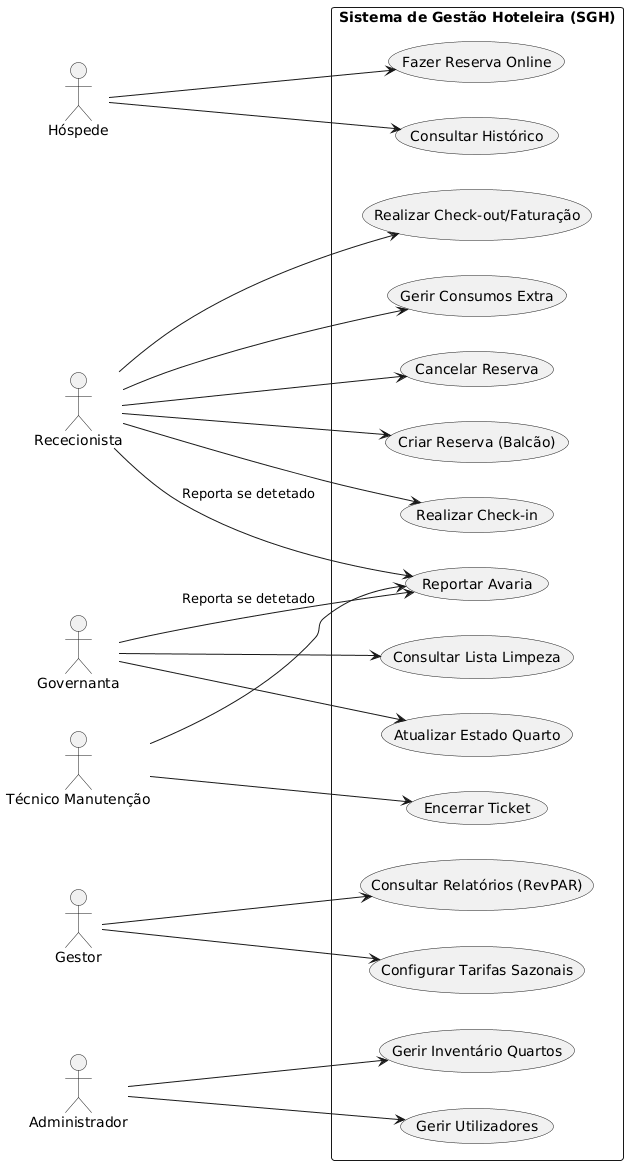

The diagram above was rendered by PlantUML. Its source (embedded in the PNG):
@startuml
left to right direction
skinparam packageStyle rectangle

actor "Hóspede" as hospede
actor "Rececionista" as rececionista
actor "Governanta" as governanta
actor "Técnico Manutenção" as tecnico
actor "Gestor" as gestor
actor "Administrador" as admin

rectangle "Sistema de Gestão Hoteleira (SGH)" {
  
  ' Casos de Uso Hóspede
  usecase "Fazer Reserva Online" as UC1
  usecase "Consultar Histórico" as UC2
  
  ' Casos de Uso Rececionista
  usecase "Criar Reserva (Balcão)" as UC3
  usecase "Realizar Check-in" as UC4
  usecase "Realizar Check-out/Faturação" as UC5
  usecase "Gerir Consumos Extra" as UC6
  usecase "Cancelar Reserva" as UC7
  
  ' Casos de Uso Governanta
  usecase "Consultar Lista Limpeza" as UC8
  usecase "Atualizar Estado Quarto" as UC9
  
  ' Casos de Uso Técnico
  usecase "Reportar Avaria" as UC10
  usecase "Encerrar Ticket" as UC11
  
  ' Casos de Uso Gestor
  usecase "Consultar Relatórios (RevPAR)" as UC12
  usecase "Configurar Tarifas Sazonais" as UC13
  
  ' Casos de Uso Admin
  usecase "Gerir Inventário Quartos" as UC14
  usecase "Gerir Utilizadores" as UC15
}

hospede --> UC1
hospede --> UC2

rececionista --> UC3
rececionista --> UC4
rececionista --> UC5
rececionista --> UC6
rececionista --> UC7
rececionista --> UC10 : "Reporta se detetado"

governanta --> UC8
governanta --> UC9
governanta --> UC10 : "Reporta se detetado"

tecnico --> UC10
tecnico --> UC11

gestor --> UC12
gestor --> UC13

admin --> UC14
admin --> UC15
@enduml